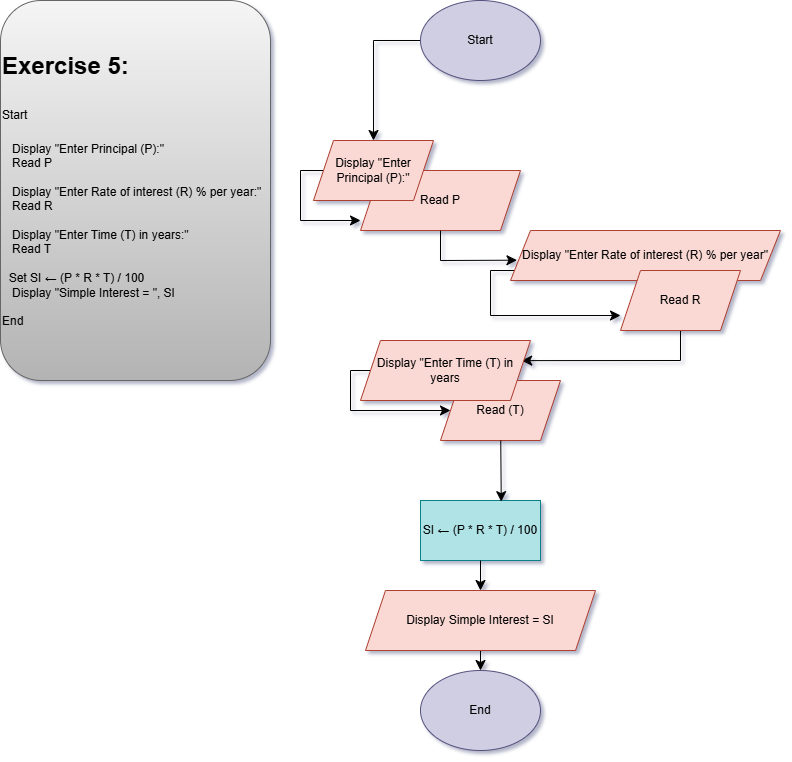

The diagram above was exported from draw.io. Its source (the exported page's mxGraphModel, read from the mxfile embedded in the PNG):
<mxGraphModel dx="585" dy="966" grid="1" gridSize="10" guides="1" tooltips="1" connect="1" arrows="1" fold="1" page="1" pageScale="1" pageWidth="827" pageHeight="1169" math="0" shadow="1">
  <root>
    <mxCell id="0" />
    <mxCell id="1" parent="0" />
    <mxCell id="rTJKIMJHrvtj_HVGRnBm-1" parent="1" style="text;html=1;whiteSpace=wrap;overflow=hidden;rounded=1;strokeColor=#666666;fillColor=#f5f5f5;gradientColor=#b3b3b3;" value="&lt;h1 style=&quot;margin-top: 0px;&quot;&gt;&lt;span style=&quot;background-color: transparent; color: light-dark(rgb(0, 0, 0), rgb(255, 255, 255));&quot;&gt;&lt;br&gt;&lt;/span&gt;&lt;/h1&gt;&lt;h1 style=&quot;margin-top: 0px;&quot;&gt;&lt;span style=&quot;background-color: transparent; color: light-dark(rgb(0, 0, 0), rgb(255, 255, 255));&quot;&gt;Exercise 5:&lt;/span&gt;&lt;/h1&gt;&lt;h1 style=&quot;margin-top: 0px;&quot;&gt;&lt;span style=&quot;background-color: transparent; color: light-dark(rgb(0, 0, 0), rgb(255, 255, 255)); font-size: 12px; font-weight: normal;&quot;&gt;Start&lt;/span&gt;&lt;/h1&gt;&lt;div&gt;&lt;span style=&quot;background-color: transparent; color: light-dark(rgb(0, 0, 0), rgb(255, 255, 255)); font-size: 12px; font-weight: normal;&quot;&gt;&amp;nbsp; &amp;nbsp;Display &quot;Enter Principal (P):&quot;&lt;/span&gt;&lt;/div&gt;&lt;div&gt;&lt;span style=&quot;background-color: transparent; color: light-dark(rgb(0, 0, 0), rgb(255, 255, 255)); font-size: 12px; font-weight: normal;&quot;&gt;&amp;nbsp; &amp;nbsp;Read P&lt;/span&gt;&lt;/div&gt;&lt;div&gt;&lt;span style=&quot;background-color: transparent; color: light-dark(rgb(0, 0, 0), rgb(255, 255, 255)); font-size: 12px; font-weight: normal;&quot;&gt;&lt;br&gt;&lt;/span&gt;&lt;/div&gt;&lt;div&gt;&lt;span style=&quot;background-color: transparent; color: light-dark(rgb(0, 0, 0), rgb(255, 255, 255)); font-size: 12px; font-weight: normal;&quot;&gt;&amp;nbsp; &amp;nbsp;Display &quot;Enter Rate of interest (R) % per year:&quot;&lt;/span&gt;&lt;/div&gt;&lt;div&gt;&lt;span style=&quot;background-color: transparent; color: light-dark(rgb(0, 0, 0), rgb(255, 255, 255)); font-size: 12px; font-weight: normal;&quot;&gt;&amp;nbsp; &amp;nbsp;Read R&lt;/span&gt;&lt;/div&gt;&lt;div&gt;&lt;span style=&quot;background-color: transparent; color: light-dark(rgb(0, 0, 0), rgb(255, 255, 255)); font-size: 12px; font-weight: normal;&quot;&gt;&lt;br&gt;&lt;/span&gt;&lt;/div&gt;&lt;div&gt;&lt;span style=&quot;background-color: transparent; color: light-dark(rgb(0, 0, 0), rgb(255, 255, 255)); font-size: 12px; font-weight: normal;&quot;&gt;&amp;nbsp; &amp;nbsp;Display &quot;Enter Time (T) in years:&quot;&lt;/span&gt;&lt;/div&gt;&lt;div&gt;&lt;span style=&quot;background-color: transparent; color: light-dark(rgb(0, 0, 0), rgb(255, 255, 255)); font-size: 12px; font-weight: normal;&quot;&gt;&amp;nbsp; &amp;nbsp;Read T&lt;/span&gt;&lt;/div&gt;&lt;div&gt;&lt;span style=&quot;background-color: transparent; color: light-dark(rgb(0, 0, 0), rgb(255, 255, 255)); font-size: 12px; font-weight: normal;&quot;&gt;&lt;br&gt;&lt;/span&gt;&lt;/div&gt;&lt;div&gt;&lt;span style=&quot;background-color: transparent; color: light-dark(rgb(0, 0, 0), rgb(255, 255, 255)); font-size: 12px; font-weight: normal;&quot;&gt;&amp;nbsp; Set SI&amp;nbsp;&lt;/span&gt;&lt;span style=&quot;background-color: transparent;&quot;&gt;← (P * R * T) / 100&lt;/span&gt;&lt;/div&gt;&lt;div&gt;&lt;span style=&quot;background-color: transparent;&quot;&gt;&amp;nbsp; &amp;nbsp;Display &quot;Simple Interest = &quot;, SI&lt;/span&gt;&lt;/div&gt;&lt;div&gt;&lt;br&gt;&lt;/div&gt;&lt;div&gt;End&lt;/div&gt;" vertex="1">
      <mxGeometry height="380" width="270" x="40" y="40" as="geometry" />
    </mxCell>
    <mxCell id="rTJKIMJHrvtj_HVGRnBm-13" edge="1" parent="1" source="rTJKIMJHrvtj_HVGRnBm-2" style="edgeStyle=none;curved=0;rounded=0;orthogonalLoop=1;jettySize=auto;html=1;fontFamily=Helvetica;fontSize=12;fontColor=default;startSize=8;endSize=8;entryX=0.5;entryY=0;entryDx=0;entryDy=0;" target="rTJKIMJHrvtj_HVGRnBm-4">
      <mxGeometry relative="1" as="geometry">
        <Array as="points">
          <mxPoint x="413" y="80" />
        </Array>
        <mxPoint x="380" y="80" as="targetPoint" />
      </mxGeometry>
    </mxCell>
    <mxCell id="rTJKIMJHrvtj_HVGRnBm-2" parent="1" style="ellipse;whiteSpace=wrap;html=1;fillColor=#d0cee2;strokeColor=#56517e;" value="Start" vertex="1">
      <mxGeometry height="80" width="120" x="460" y="40" as="geometry" />
    </mxCell>
    <mxCell id="rTJKIMJHrvtj_HVGRnBm-3" parent="1" style="ellipse;whiteSpace=wrap;html=1;fillColor=#d0cee2;strokeColor=#56517e;" value="End" vertex="1">
      <mxGeometry height="80" width="120" x="460" y="710" as="geometry" />
    </mxCell>
    <mxCell id="rTJKIMJHrvtj_HVGRnBm-5" parent="1" style="shape=parallelogram;perimeter=parallelogramPerimeter;whiteSpace=wrap;html=1;fixedSize=1;fillColor=#fad9d5;strokeColor=#ae4132;" value="Read P" vertex="1">
      <mxGeometry height="60" width="160" x="400" y="210" as="geometry" />
    </mxCell>
    <mxCell id="rTJKIMJHrvtj_HVGRnBm-16" edge="1" parent="1" style="edgeStyle=none;shape=connector;curved=0;rounded=0;orthogonalLoop=1;jettySize=auto;html=1;strokeColor=default;align=center;verticalAlign=middle;fontFamily=Helvetica;fontSize=12;fontColor=default;labelBackgroundColor=default;startSize=8;endArrow=classic;endSize=8;">
      <mxGeometry relative="1" as="geometry">
        <Array as="points">
          <mxPoint x="530" y="310" />
          <mxPoint x="530" y="355" />
        </Array>
        <mxPoint x="560.0000000000001" y="310" as="sourcePoint" />
        <mxPoint x="660" y="355" as="targetPoint" />
      </mxGeometry>
    </mxCell>
    <mxCell id="rTJKIMJHrvtj_HVGRnBm-7" parent="1" style="shape=parallelogram;perimeter=parallelogramPerimeter;whiteSpace=wrap;html=1;fixedSize=1;fillColor=#fad9d5;strokeColor=#ae4132;" value="Display &quot;Enter Rate of interest (R) % per year&quot;" vertex="1">
      <mxGeometry height="50" width="270" x="550" y="270" as="geometry" />
    </mxCell>
    <mxCell id="rTJKIMJHrvtj_HVGRnBm-17" edge="1" parent="1" source="rTJKIMJHrvtj_HVGRnBm-8" style="edgeStyle=none;shape=connector;curved=0;rounded=0;orthogonalLoop=1;jettySize=auto;html=1;strokeColor=default;align=center;verticalAlign=middle;fontFamily=Helvetica;fontSize=12;fontColor=default;labelBackgroundColor=default;startSize=8;endArrow=classic;endSize=8;entryX=0.948;entryY=0.335;entryDx=0;entryDy=0;entryPerimeter=0;" target="rTJKIMJHrvtj_HVGRnBm-9">
      <mxGeometry relative="1" as="geometry">
        <Array as="points">
          <mxPoint x="720" y="400" />
        </Array>
        <mxPoint x="720" y="430" as="targetPoint" />
      </mxGeometry>
    </mxCell>
    <mxCell id="rTJKIMJHrvtj_HVGRnBm-8" parent="1" style="shape=parallelogram;perimeter=parallelogramPerimeter;whiteSpace=wrap;html=1;fixedSize=1;fillColor=#fad9d5;strokeColor=#ae4132;" value="Read R" vertex="1">
      <mxGeometry height="60" width="120" x="660" y="310" as="geometry" />
    </mxCell>
    <mxCell id="rTJKIMJHrvtj_HVGRnBm-10" parent="1" style="shape=parallelogram;perimeter=parallelogramPerimeter;whiteSpace=wrap;html=1;fixedSize=1;fillColor=#fad9d5;strokeColor=#ae4132;" value="Read (T)" vertex="1">
      <mxGeometry height="60" width="120" x="480" y="420" as="geometry" />
    </mxCell>
    <mxCell id="rTJKIMJHrvtj_HVGRnBm-11" parent="1" style="rounded=0;whiteSpace=wrap;html=1;fillColor=#b0e3e6;strokeColor=#0e8088;" value="SI&amp;nbsp;← (P * R * T) / 100" vertex="1">
      <mxGeometry height="60" width="120" x="460" y="540" as="geometry" />
    </mxCell>
    <mxCell id="rTJKIMJHrvtj_HVGRnBm-14" edge="1" parent="1" source="rTJKIMJHrvtj_HVGRnBm-4" style="edgeStyle=none;shape=connector;curved=0;rounded=0;orthogonalLoop=1;jettySize=auto;html=1;strokeColor=default;align=center;verticalAlign=middle;fontFamily=Helvetica;fontSize=12;fontColor=default;labelBackgroundColor=default;startSize=8;endArrow=classic;endSize=8;entryX=0;entryY=0.833;entryDx=0;entryDy=0;entryPerimeter=0;" target="rTJKIMJHrvtj_HVGRnBm-5">
      <mxGeometry relative="1" as="geometry">
        <Array as="points">
          <mxPoint x="340" y="210" />
          <mxPoint x="340" y="260" />
        </Array>
        <mxPoint x="390" y="270" as="targetPoint" />
      </mxGeometry>
    </mxCell>
    <mxCell id="rTJKIMJHrvtj_HVGRnBm-4" parent="1" style="shape=parallelogram;perimeter=parallelogramPerimeter;whiteSpace=wrap;html=1;fixedSize=1;fillColor=#fad9d5;strokeColor=#ae4132;" value="Display &quot;Enter Principal (P):&quot;" vertex="1">
      <mxGeometry height="60" width="120" x="353" y="180" as="geometry" />
    </mxCell>
    <mxCell id="rTJKIMJHrvtj_HVGRnBm-18" edge="1" parent="1" source="rTJKIMJHrvtj_HVGRnBm-9" style="edgeStyle=none;shape=connector;curved=0;rounded=0;orthogonalLoop=1;jettySize=auto;html=1;strokeColor=default;align=center;verticalAlign=middle;fontFamily=Helvetica;fontSize=12;fontColor=default;labelBackgroundColor=default;startSize=8;endArrow=classic;endSize=8;" target="rTJKIMJHrvtj_HVGRnBm-10">
      <mxGeometry relative="1" as="geometry">
        <Array as="points">
          <mxPoint x="390" y="410" />
          <mxPoint x="390" y="450" />
        </Array>
        <mxPoint x="390" y="500" as="targetPoint" />
      </mxGeometry>
    </mxCell>
    <mxCell id="rTJKIMJHrvtj_HVGRnBm-9" parent="1" style="shape=parallelogram;perimeter=parallelogramPerimeter;whiteSpace=wrap;html=1;fixedSize=1;fillColor=#fad9d5;strokeColor=#ae4132;" value="Display &quot;Enter Time (T) in years" vertex="1">
      <mxGeometry height="60" width="170" x="400" y="380" as="geometry" />
    </mxCell>
    <mxCell id="rTJKIMJHrvtj_HVGRnBm-21" edge="1" parent="1" source="rTJKIMJHrvtj_HVGRnBm-12" style="edgeStyle=none;shape=connector;curved=0;rounded=0;orthogonalLoop=1;jettySize=auto;html=1;strokeColor=default;align=center;verticalAlign=middle;fontFamily=Helvetica;fontSize=12;fontColor=default;labelBackgroundColor=default;startSize=8;endArrow=classic;endSize=8;" target="rTJKIMJHrvtj_HVGRnBm-3">
      <mxGeometry relative="1" as="geometry" />
    </mxCell>
    <mxCell id="rTJKIMJHrvtj_HVGRnBm-12" parent="1" style="shape=parallelogram;perimeter=parallelogramPerimeter;whiteSpace=wrap;html=1;fixedSize=1;fillColor=#fad9d5;strokeColor=#ae4132;" value="Display Simple Interest = SI" vertex="1">
      <mxGeometry height="60" width="230" x="405" y="630" as="geometry" />
    </mxCell>
    <mxCell id="rTJKIMJHrvtj_HVGRnBm-15" edge="1" parent="1" source="rTJKIMJHrvtj_HVGRnBm-5" style="edgeStyle=none;shape=connector;curved=0;rounded=0;orthogonalLoop=1;jettySize=auto;html=1;strokeColor=default;align=center;verticalAlign=middle;fontFamily=Helvetica;fontSize=12;fontColor=default;labelBackgroundColor=default;startSize=8;endArrow=classic;endSize=8;entryX=0.024;entryY=0.594;entryDx=0;entryDy=0;entryPerimeter=0;" target="rTJKIMJHrvtj_HVGRnBm-7">
      <mxGeometry relative="1" as="geometry">
        <Array as="points">
          <mxPoint x="480" y="300" />
        </Array>
        <mxPoint x="480" y="330" as="targetPoint" />
      </mxGeometry>
    </mxCell>
    <mxCell id="rTJKIMJHrvtj_HVGRnBm-19" edge="1" parent="1" source="rTJKIMJHrvtj_HVGRnBm-10" style="edgeStyle=none;shape=connector;curved=0;rounded=0;orthogonalLoop=1;jettySize=auto;html=1;entryX=0.673;entryY=0.019;entryDx=0;entryDy=0;entryPerimeter=0;strokeColor=default;align=center;verticalAlign=middle;fontFamily=Helvetica;fontSize=12;fontColor=default;labelBackgroundColor=default;startSize=8;endArrow=classic;endSize=8;" target="rTJKIMJHrvtj_HVGRnBm-11">
      <mxGeometry relative="1" as="geometry" />
    </mxCell>
    <mxCell id="rTJKIMJHrvtj_HVGRnBm-20" edge="1" parent="1" source="rTJKIMJHrvtj_HVGRnBm-11" style="edgeStyle=none;shape=connector;curved=0;rounded=0;orthogonalLoop=1;jettySize=auto;html=1;entryX=0.5;entryY=0;entryDx=0;entryDy=0;strokeColor=default;align=center;verticalAlign=middle;fontFamily=Helvetica;fontSize=12;fontColor=default;labelBackgroundColor=default;startSize=8;endArrow=classic;endSize=8;" target="rTJKIMJHrvtj_HVGRnBm-12">
      <mxGeometry relative="1" as="geometry" />
    </mxCell>
  </root>
</mxGraphModel>